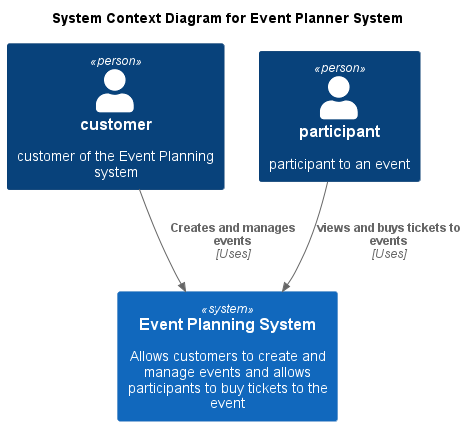

The diagram above was rendered by PlantUML. Its source (embedded in the PNG):
@startuml
!includeurl https://raw.githubusercontent.com/RicardoNiepel/C4-PlantUML/master/C4_Context.puml

title System Context Diagram for Event Planner System

Person(customer, "customer", "customer of the Event Planning system")
Person(participant, "participant", "participant to an event")
System(EventPlanner, "Event Planning System", "Allows customers to create and manage events and allows participants to buy tickets to the event")

Rel(customer,EventPlanner, "Creates and manages events ", "Uses")
Rel(participant,EventPlanner, "views and buys tickets to events", "Uses")

'SHOW_LEGEND()
@enduml